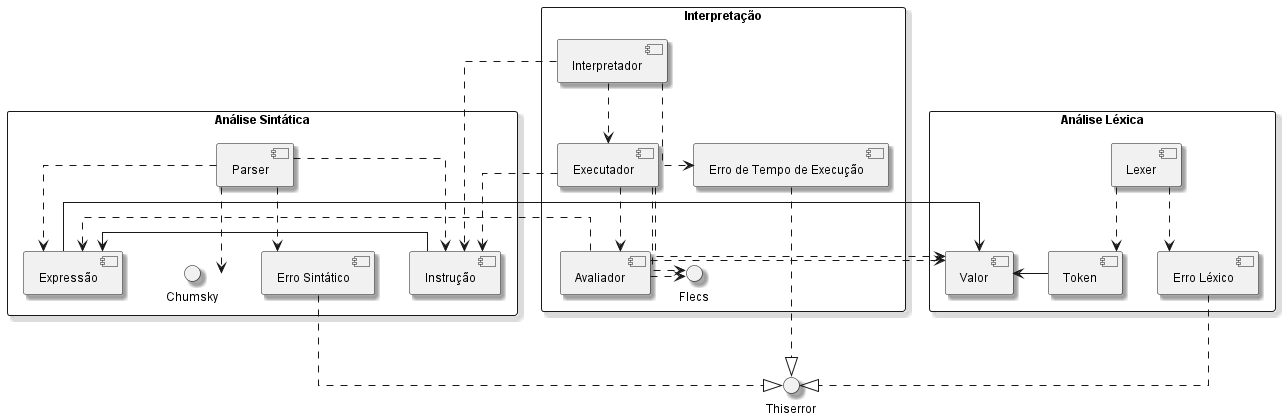

The diagram above was rendered by PlantUML. Its source (embedded in the PNG):
@startuml diagrama_componentes
skinparam packageStyle rectangle
skinparam shadowing true
skinparam linetype ortho
skinparam defaultFontName Arial
skinparam defaultFontSize 12

package "Análise Léxica" {
    [Lexer] as lexer
    [Token] as token
	[Valor] as valor
    [Erro Léxico] as erro_lexico
}

package "Análise Sintática" {
    [Parser] as parser
    [Expressão] as expressao
    [Instrução] as instrucao
    [Erro Sintático] as erro_sintatico
    interface Chumsky as chumsky
}

package "Interpretação" {
    [Interpretador] as interpretador
    [Executador] as executador
    [Avaliador] as avaliador
    [Erro de Tempo de Execução] as erro_execucao
    interface Flecs as flecs
}

interface Thiserror as thiserror

lexer ..> token
lexer ..> erro_lexico

parser ..> expressao
parser ..> instrucao
parser ..> erro_sintatico
parser ..> chumsky

interpretador ..> executador
interpretador ..> instrucao
interpretador ..> erro_execucao

token -> valor

expressao -> valor

instrucao -> expressao

avaliador .> valor
avaliador .> expressao
avaliador .> flecs

executador ..> avaliador
executador .> valor
executador .> instrucao
executador .> flecs

erro_lexico ..|> thiserror

erro_sintatico ..|> thiserror

erro_execucao ..|> thiserror

@enduml